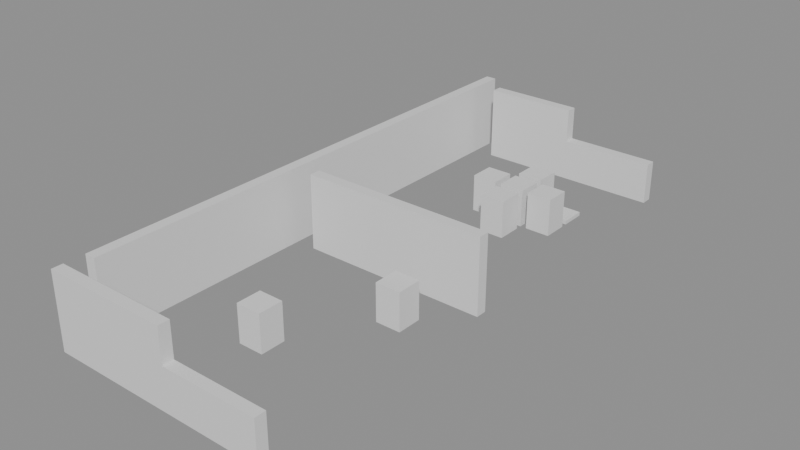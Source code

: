 # Source: building_lego.blend  (saved by Blender 5.0.119; exported with 4.5.12 LTS)
import bpy
from mathutils import Matrix  # noqa: F401  (used for matrix-valued properties, if any)

bpy.ops.wm.read_factory_settings(use_empty=True)
scene = bpy.context.scene
scene.name = 'Scene'

# ---- collections
col_01_paredes_externas = bpy.data.collections.new('01_Paredes_Externas'); scene.collection.children.link(col_01_paredes_externas)
col_02_paredes_internas = bpy.data.collections.new('02_Paredes_Internas'); scene.collection.children.link(col_02_paredes_internas)
col_04_moveis_decoracoes = bpy.data.collections.new('04_Moveis_Decoracoes'); scene.collection.children.link(col_04_moveis_decoracoes)

# ---- materials (node trees are filled in below, after node groups)
mat_mat_parede_externa = bpy.data.materials.new('Mat_Parede_Externa')
mat_mat_parede_interna = bpy.data.materials.new('Mat_Parede_Interna')
mat_mat_moveis = bpy.data.materials.new('Mat_Moveis')

# ---- material node trees
mat_mat_parede_externa.use_nodes = True; mat_mat_parede_externa.node_tree.nodes.clear()
_N = mat_mat_parede_externa.node_tree.nodes; _L = mat_mat_parede_externa.node_tree.links
n0 = _N.new('ShaderNodeBsdfPrincipled'); n0.name = 'BSDF - Pré-fundamentado'; n0.location = (-200, 100)
n1 = _N.new('ShaderNodeOutputMaterial'); n1.name = 'Saída de material'; n1.location = (200, 100)
_L.new(n0.outputs[0], n1.inputs[0])
n1.is_active_output = True
mat_mat_parede_interna.use_nodes = True; mat_mat_parede_interna.node_tree.nodes.clear()
_N = mat_mat_parede_interna.node_tree.nodes; _L = mat_mat_parede_interna.node_tree.links
n0 = _N.new('ShaderNodeBsdfPrincipled'); n0.name = 'BSDF - Pré-fundamentado'; n0.location = (-200, 100)
n1 = _N.new('ShaderNodeOutputMaterial'); n1.name = 'Saída de material'; n1.location = (200, 100)
_L.new(n0.outputs[0], n1.inputs[0])
n1.is_active_output = True
mat_mat_moveis.use_nodes = True; mat_mat_moveis.node_tree.nodes.clear()
_N = mat_mat_moveis.node_tree.nodes; _L = mat_mat_moveis.node_tree.links
n0 = _N.new('ShaderNodeBsdfPrincipled'); n0.name = 'BSDF - Pré-fundamentado'; n0.location = (-200, 100)
n1 = _N.new('ShaderNodeOutputMaterial'); n1.name = 'Saída de material'; n1.location = (200, 100)
_L.new(n0.outputs[0], n1.inputs[0])
n1.is_active_output = True

# ---- meshes
me_bloco_sandstone_post_3601_3416_z23 = bpy.data.meshes.new('Bloco_sandstone_post_3601_3416_z23')
me_bloco_sandstone_post_3601_3416_z23.from_pydata([(-0.5, -0.175, -1.2), (0.5, -0.175, -1.2), (0.5, 0.175, -1.2), (-0.5, 0.175, -1.2), (-0.5, -0.175, 1.2), (0.5, -0.175, 1.2), (0.5, 0.175, 1.2), (-0.5, 0.175, 1.2)], [], [(0, 1, 2, 3), (4, 7, 6, 5), (0, 4, 5, 1), (2, 6, 7, 3), (0, 3, 7, 4), (1, 5, 6, 2)])
me_bloco_sandstone_post_3601_3416_z23.materials.append(mat_mat_parede_externa)
me_bloco_sandstone_post_3601_3416_z23.update()
me_bloco_sandstone_wall_3602_3416_z23 = bpy.data.meshes.new('Bloco_sandstone_wall_3602_3416_z23')
me_bloco_sandstone_wall_3602_3416_z23.from_pydata([(-0.5, -0.175, -1.2), (0.5, -0.175, -1.2), (0.5, 0.175, -1.2), (-0.5, 0.175, -1.2), (-0.5, -0.175, 1.2), (0.5, -0.175, 1.2), (0.5, 0.175, 1.2), (-0.5, 0.175, 1.2)], [], [(0, 1, 2, 3), (4, 7, 6, 5), (0, 4, 5, 1), (2, 6, 7, 3), (0, 3, 7, 4), (1, 5, 6, 2)])
me_bloco_sandstone_wall_3602_3416_z23.materials.append(mat_mat_parede_externa)
me_bloco_sandstone_wall_3602_3416_z23.update()
me_bloco_sandstone_wall_3603_3416_z23 = bpy.data.meshes.new('Bloco_sandstone_wall_3603_3416_z23')
me_bloco_sandstone_wall_3603_3416_z23.from_pydata([(-0.5, -0.175, -1.2), (0.5, -0.175, -1.2), (0.5, 0.175, -1.2), (-0.5, 0.175, -1.2), (-0.5, -0.175, 1.2), (0.5, -0.175, 1.2), (0.5, 0.175, 1.2), (-0.5, 0.175, 1.2)], [], [(0, 1, 2, 3), (4, 7, 6, 5), (0, 4, 5, 1), (2, 6, 7, 3), (0, 3, 7, 4), (1, 5, 6, 2)])
me_bloco_sandstone_wall_3603_3416_z23.materials.append(mat_mat_parede_externa)
me_bloco_sandstone_wall_3603_3416_z23.update()
me_bloco_sandstone_wall_3604_3416_z23 = bpy.data.meshes.new('Bloco_sandstone_wall_3604_3416_z23')
me_bloco_sandstone_wall_3604_3416_z23.from_pydata([(-0.5, -0.175, -1.2), (0.5, -0.175, -1.2), (0.5, 0.175, -1.2), (-0.5, 0.175, -1.2), (-0.5, -0.175, 1.2), (0.5, -0.175, 1.2), (0.5, 0.175, 1.2), (-0.5, 0.175, 1.2)], [], [(0, 1, 2, 3), (4, 7, 6, 5), (0, 4, 5, 1), (2, 6, 7, 3), (0, 3, 7, 4), (1, 5, 6, 2)])
me_bloco_sandstone_wall_3604_3416_z23.materials.append(mat_mat_parede_externa)
me_bloco_sandstone_wall_3604_3416_z23.update()
me_bloco_iron_fence_3605_3416_z23 = bpy.data.meshes.new('Bloco_iron_fence_3605_3416_z23')
me_bloco_iron_fence_3605_3416_z23.from_pydata([(-0.5, -0.175, -0.66), (0.5, -0.175, -0.66), (0.5, 0.175, -0.66), (-0.5, 0.175, -0.66), (-0.5, -0.175, 0.66), (0.5, -0.175, 0.66), (0.5, 0.175, 0.66), (-0.5, 0.175, 0.66)], [], [(0, 1, 2, 3), (4, 7, 6, 5), (0, 4, 5, 1), (2, 6, 7, 3), (0, 3, 7, 4), (1, 5, 6, 2)])
me_bloco_iron_fence_3605_3416_z23.materials.append(mat_mat_parede_externa)
me_bloco_iron_fence_3605_3416_z23.update()
me_bloco_iron_fence_3606_3416_z23 = bpy.data.meshes.new('Bloco_iron_fence_3606_3416_z23')
me_bloco_iron_fence_3606_3416_z23.from_pydata([(-0.5, -0.175, -0.66), (0.5, -0.175, -0.66), (0.5, 0.175, -0.66), (-0.5, 0.175, -0.66), (-0.5, -0.175, 0.66), (0.5, -0.175, 0.66), (0.5, 0.175, 0.66), (-0.5, 0.175, 0.66)], [], [(0, 1, 2, 3), (4, 7, 6, 5), (0, 4, 5, 1), (2, 6, 7, 3), (0, 3, 7, 4), (1, 5, 6, 2)])
me_bloco_iron_fence_3606_3416_z23.materials.append(mat_mat_parede_externa)
me_bloco_iron_fence_3606_3416_z23.update()
me_bloco_iron_fence_3607_3416_z23 = bpy.data.meshes.new('Bloco_iron_fence_3607_3416_z23')
me_bloco_iron_fence_3607_3416_z23.from_pydata([(-0.5, -0.175, -0.66), (0.5, -0.175, -0.66), (0.5, 0.175, -0.66), (-0.5, 0.175, -0.66), (-0.5, -0.175, 0.66), (0.5, -0.175, 0.66), (0.5, 0.175, 0.66), (-0.5, 0.175, 0.66)], [], [(0, 1, 2, 3), (4, 7, 6, 5), (0, 4, 5, 1), (2, 6, 7, 3), (0, 3, 7, 4), (1, 5, 6, 2)])
me_bloco_iron_fence_3607_3416_z23.materials.append(mat_mat_parede_externa)
me_bloco_iron_fence_3607_3416_z23.update()
me_bloco_sandstone_wall_3602_3433_z23 = bpy.data.meshes.new('Bloco_sandstone_wall_3602_3433_z23')
me_bloco_sandstone_wall_3602_3433_z23.from_pydata([(-0.5, -0.175, -1.2), (0.5, -0.175, -1.2), (0.5, 0.175, -1.2), (-0.5, 0.175, -1.2), (-0.5, -0.175, 1.2), (0.5, -0.175, 1.2), (0.5, 0.175, 1.2), (-0.5, 0.175, 1.2)], [], [(0, 1, 2, 3), (4, 7, 6, 5), (0, 4, 5, 1), (2, 6, 7, 3), (0, 3, 7, 4), (1, 5, 6, 2)])
me_bloco_sandstone_wall_3602_3433_z23.materials.append(mat_mat_parede_externa)
me_bloco_sandstone_wall_3602_3433_z23.update()
me_bloco_sandstone_wall_3603_3433_z23 = bpy.data.meshes.new('Bloco_sandstone_wall_3603_3433_z23')
me_bloco_sandstone_wall_3603_3433_z23.from_pydata([(-0.5, -0.175, -1.2), (0.5, -0.175, -1.2), (0.5, 0.175, -1.2), (-0.5, 0.175, -1.2), (-0.5, -0.175, 1.2), (0.5, -0.175, 1.2), (0.5, 0.175, 1.2), (-0.5, 0.175, 1.2)], [], [(0, 1, 2, 3), (4, 7, 6, 5), (0, 4, 5, 1), (2, 6, 7, 3), (0, 3, 7, 4), (1, 5, 6, 2)])
me_bloco_sandstone_wall_3603_3433_z23.materials.append(mat_mat_parede_externa)
me_bloco_sandstone_wall_3603_3433_z23.update()
me_bloco_sandstone_wall_3604_3433_z23 = bpy.data.meshes.new('Bloco_sandstone_wall_3604_3433_z23')
me_bloco_sandstone_wall_3604_3433_z23.from_pydata([(-0.5, -0.175, -1.2), (0.5, -0.175, -1.2), (0.5, 0.175, -1.2), (-0.5, 0.175, -1.2), (-0.5, -0.175, 1.2), (0.5, -0.175, 1.2), (0.5, 0.175, 1.2), (-0.5, 0.175, 1.2)], [], [(0, 1, 2, 3), (4, 7, 6, 5), (0, 4, 5, 1), (2, 6, 7, 3), (0, 3, 7, 4), (1, 5, 6, 2)])
me_bloco_sandstone_wall_3604_3433_z23.materials.append(mat_mat_parede_externa)
me_bloco_sandstone_wall_3604_3433_z23.update()
me_bloco_iron_fence_3605_3433_z23 = bpy.data.meshes.new('Bloco_iron_fence_3605_3433_z23')
me_bloco_iron_fence_3605_3433_z23.from_pydata([(-0.5, -0.175, -0.66), (0.5, -0.175, -0.66), (0.5, 0.175, -0.66), (-0.5, 0.175, -0.66), (-0.5, -0.175, 0.66), (0.5, -0.175, 0.66), (0.5, 0.175, 0.66), (-0.5, 0.175, 0.66)], [], [(0, 1, 2, 3), (4, 7, 6, 5), (0, 4, 5, 1), (2, 6, 7, 3), (0, 3, 7, 4), (1, 5, 6, 2)])
me_bloco_iron_fence_3605_3433_z23.materials.append(mat_mat_parede_externa)
me_bloco_iron_fence_3605_3433_z23.update()
me_bloco_iron_fence_3606_3433_z23 = bpy.data.meshes.new('Bloco_iron_fence_3606_3433_z23')
me_bloco_iron_fence_3606_3433_z23.from_pydata([(-0.5, -0.175, -0.66), (0.5, -0.175, -0.66), (0.5, 0.175, -0.66), (-0.5, 0.175, -0.66), (-0.5, -0.175, 0.66), (0.5, -0.175, 0.66), (0.5, 0.175, 0.66), (-0.5, 0.175, 0.66)], [], [(0, 1, 2, 3), (4, 7, 6, 5), (0, 4, 5, 1), (2, 6, 7, 3), (0, 3, 7, 4), (1, 5, 6, 2)])
me_bloco_iron_fence_3606_3433_z23.materials.append(mat_mat_parede_externa)
me_bloco_iron_fence_3606_3433_z23.update()
me_bloco_iron_fence_3607_3433_z23 = bpy.data.meshes.new('Bloco_iron_fence_3607_3433_z23')
me_bloco_iron_fence_3607_3433_z23.from_pydata([(-0.5, -0.175, -0.66), (0.5, -0.175, -0.66), (0.5, 0.175, -0.66), (-0.5, 0.175, -0.66), (-0.5, -0.175, 0.66), (0.5, -0.175, 0.66), (0.5, 0.175, 0.66), (-0.5, 0.175, 0.66)], [], [(0, 1, 2, 3), (4, 7, 6, 5), (0, 4, 5, 1), (2, 6, 7, 3), (0, 3, 7, 4), (1, 5, 6, 2)])
me_bloco_iron_fence_3607_3433_z23.materials.append(mat_mat_parede_externa)
me_bloco_iron_fence_3607_3433_z23.update()
me_bloco_sandstone_wall_3601_3417_z23 = bpy.data.meshes.new('Bloco_sandstone_wall_3601_3417_z23')
me_bloco_sandstone_wall_3601_3417_z23.from_pydata([(-0.175, -0.5, -1.2), (0.175, -0.5, -1.2), (0.175, 0.5, -1.2), (-0.175, 0.5, -1.2), (-0.175, -0.5, 1.2), (0.175, -0.5, 1.2), (0.175, 0.5, 1.2), (-0.175, 0.5, 1.2)], [], [(0, 1, 2, 3), (4, 7, 6, 5), (0, 4, 5, 1), (2, 6, 7, 3), (0, 3, 7, 4), (1, 5, 6, 2)])
me_bloco_sandstone_wall_3601_3417_z23.materials.append(mat_mat_parede_externa)
me_bloco_sandstone_wall_3601_3417_z23.update()
me_bloco_sandstone_wall_3601_3418_z23 = bpy.data.meshes.new('Bloco_sandstone_wall_3601_3418_z23')
me_bloco_sandstone_wall_3601_3418_z23.from_pydata([(-0.175, -0.5, -1.2), (0.175, -0.5, -1.2), (0.175, 0.5, -1.2), (-0.175, 0.5, -1.2), (-0.175, -0.5, 1.2), (0.175, -0.5, 1.2), (0.175, 0.5, 1.2), (-0.175, 0.5, 1.2)], [], [(0, 1, 2, 3), (4, 7, 6, 5), (0, 4, 5, 1), (2, 6, 7, 3), (0, 3, 7, 4), (1, 5, 6, 2)])
me_bloco_sandstone_wall_3601_3418_z23.materials.append(mat_mat_parede_externa)
me_bloco_sandstone_wall_3601_3418_z23.update()
me_bloco_sandstone_wall_3601_3419_z23 = bpy.data.meshes.new('Bloco_sandstone_wall_3601_3419_z23')
me_bloco_sandstone_wall_3601_3419_z23.from_pydata([(-0.175, -0.5, -1.2), (0.175, -0.5, -1.2), (0.175, 0.5, -1.2), (-0.175, 0.5, -1.2), (-0.175, -0.5, 1.2), (0.175, -0.5, 1.2), (0.175, 0.5, 1.2), (-0.175, 0.5, 1.2)], [], [(0, 1, 2, 3), (4, 7, 6, 5), (0, 4, 5, 1), (2, 6, 7, 3), (0, 3, 7, 4), (1, 5, 6, 2)])
me_bloco_sandstone_wall_3601_3419_z23.materials.append(mat_mat_parede_externa)
me_bloco_sandstone_wall_3601_3419_z23.update()
me_bloco_sandstone_wall_3601_3420_z23 = bpy.data.meshes.new('Bloco_sandstone_wall_3601_3420_z23')
me_bloco_sandstone_wall_3601_3420_z23.from_pydata([(-0.175, -0.5, -1.2), (0.175, -0.5, -1.2), (0.175, 0.5, -1.2), (-0.175, 0.5, -1.2), (-0.175, -0.5, 1.2), (0.175, -0.5, 1.2), (0.175, 0.5, 1.2), (-0.175, 0.5, 1.2)], [], [(0, 1, 2, 3), (4, 7, 6, 5), (0, 4, 5, 1), (2, 6, 7, 3), (0, 3, 7, 4), (1, 5, 6, 2)])
me_bloco_sandstone_wall_3601_3420_z23.materials.append(mat_mat_parede_externa)
me_bloco_sandstone_wall_3601_3420_z23.update()
me_bloco_sandstone_wall_3601_3421_z23 = bpy.data.meshes.new('Bloco_sandstone_wall_3601_3421_z23')
me_bloco_sandstone_wall_3601_3421_z23.from_pydata([(-0.175, -0.5, -1.2), (0.175, -0.5, -1.2), (0.175, 0.5, -1.2), (-0.175, 0.5, -1.2), (-0.175, -0.5, 1.2), (0.175, -0.5, 1.2), (0.175, 0.5, 1.2), (-0.175, 0.5, 1.2)], [], [(0, 1, 2, 3), (4, 7, 6, 5), (0, 4, 5, 1), (2, 6, 7, 3), (0, 3, 7, 4), (1, 5, 6, 2)])
me_bloco_sandstone_wall_3601_3421_z23.materials.append(mat_mat_parede_externa)
me_bloco_sandstone_wall_3601_3421_z23.update()
me_bloco_sandstone_wall_3601_3422_z23 = bpy.data.meshes.new('Bloco_sandstone_wall_3601_3422_z23')
me_bloco_sandstone_wall_3601_3422_z23.from_pydata([(-0.175, -0.5, -1.2), (0.175, -0.5, -1.2), (0.175, 0.5, -1.2), (-0.175, 0.5, -1.2), (-0.175, -0.5, 1.2), (0.175, -0.5, 1.2), (0.175, 0.5, 1.2), (-0.175, 0.5, 1.2)], [], [(0, 1, 2, 3), (4, 7, 6, 5), (0, 4, 5, 1), (2, 6, 7, 3), (0, 3, 7, 4), (1, 5, 6, 2)])
me_bloco_sandstone_wall_3601_3422_z23.materials.append(mat_mat_parede_externa)
me_bloco_sandstone_wall_3601_3422_z23.update()
me_bloco_sandstone_wall_3601_3423_z23 = bpy.data.meshes.new('Bloco_sandstone_wall_3601_3423_z23')
me_bloco_sandstone_wall_3601_3423_z23.from_pydata([(-0.175, -0.5, -1.2), (0.175, -0.5, -1.2), (0.175, 0.5, -1.2), (-0.175, 0.5, -1.2), (-0.175, -0.5, 1.2), (0.175, -0.5, 1.2), (0.175, 0.5, 1.2), (-0.175, 0.5, 1.2)], [], [(0, 1, 2, 3), (4, 7, 6, 5), (0, 4, 5, 1), (2, 6, 7, 3), (0, 3, 7, 4), (1, 5, 6, 2)])
me_bloco_sandstone_wall_3601_3423_z23.materials.append(mat_mat_parede_externa)
me_bloco_sandstone_wall_3601_3423_z23.update()
me_bloco_sandstone_wall_3601_3424_z23 = bpy.data.meshes.new('Bloco_sandstone_wall_3601_3424_z23')
me_bloco_sandstone_wall_3601_3424_z23.from_pydata([(-0.175, -0.5, -1.2), (0.175, -0.5, -1.2), (0.175, 0.5, -1.2), (-0.175, 0.5, -1.2), (-0.175, -0.5, 1.2), (0.175, -0.5, 1.2), (0.175, 0.5, 1.2), (-0.175, 0.5, 1.2)], [], [(0, 1, 2, 3), (4, 7, 6, 5), (0, 4, 5, 1), (2, 6, 7, 3), (0, 3, 7, 4), (1, 5, 6, 2)])
me_bloco_sandstone_wall_3601_3424_z23.materials.append(mat_mat_parede_externa)
me_bloco_sandstone_wall_3601_3424_z23.update()
me_bloco_sandstone_wall_3601_3425_z23 = bpy.data.meshes.new('Bloco_sandstone_wall_3601_3425_z23')
me_bloco_sandstone_wall_3601_3425_z23.from_pydata([(-0.175, -0.5, -1.2), (0.175, -0.5, -1.2), (0.175, 0.5, -1.2), (-0.175, 0.5, -1.2), (-0.175, -0.5, 1.2), (0.175, -0.5, 1.2), (0.175, 0.5, 1.2), (-0.175, 0.5, 1.2)], [], [(0, 1, 2, 3), (4, 7, 6, 5), (0, 4, 5, 1), (2, 6, 7, 3), (0, 3, 7, 4), (1, 5, 6, 2)])
me_bloco_sandstone_wall_3601_3425_z23.materials.append(mat_mat_parede_externa)
me_bloco_sandstone_wall_3601_3425_z23.update()
me_bloco_sandstone_wall_3601_3426_z23 = bpy.data.meshes.new('Bloco_sandstone_wall_3601_3426_z23')
me_bloco_sandstone_wall_3601_3426_z23.from_pydata([(-0.175, -0.5, -1.2), (0.175, -0.5, -1.2), (0.175, 0.5, -1.2), (-0.175, 0.5, -1.2), (-0.175, -0.5, 1.2), (0.175, -0.5, 1.2), (0.175, 0.5, 1.2), (-0.175, 0.5, 1.2)], [], [(0, 1, 2, 3), (4, 7, 6, 5), (0, 4, 5, 1), (2, 6, 7, 3), (0, 3, 7, 4), (1, 5, 6, 2)])
me_bloco_sandstone_wall_3601_3426_z23.materials.append(mat_mat_parede_externa)
me_bloco_sandstone_wall_3601_3426_z23.update()
me_bloco_sandstone_wall_3601_3427_z23 = bpy.data.meshes.new('Bloco_sandstone_wall_3601_3427_z23')
me_bloco_sandstone_wall_3601_3427_z23.from_pydata([(-0.175, -0.5, -1.2), (0.175, -0.5, -1.2), (0.175, 0.5, -1.2), (-0.175, 0.5, -1.2), (-0.175, -0.5, 1.2), (0.175, -0.5, 1.2), (0.175, 0.5, 1.2), (-0.175, 0.5, 1.2)], [], [(0, 1, 2, 3), (4, 7, 6, 5), (0, 4, 5, 1), (2, 6, 7, 3), (0, 3, 7, 4), (1, 5, 6, 2)])
me_bloco_sandstone_wall_3601_3427_z23.materials.append(mat_mat_parede_externa)
me_bloco_sandstone_wall_3601_3427_z23.update()
me_bloco_sandstone_wall_3601_3428_z23 = bpy.data.meshes.new('Bloco_sandstone_wall_3601_3428_z23')
me_bloco_sandstone_wall_3601_3428_z23.from_pydata([(-0.175, -0.5, -1.2), (0.175, -0.5, -1.2), (0.175, 0.5, -1.2), (-0.175, 0.5, -1.2), (-0.175, -0.5, 1.2), (0.175, -0.5, 1.2), (0.175, 0.5, 1.2), (-0.175, 0.5, 1.2)], [], [(0, 1, 2, 3), (4, 7, 6, 5), (0, 4, 5, 1), (2, 6, 7, 3), (0, 3, 7, 4), (1, 5, 6, 2)])
me_bloco_sandstone_wall_3601_3428_z23.materials.append(mat_mat_parede_externa)
me_bloco_sandstone_wall_3601_3428_z23.update()
me_bloco_sandstone_wall_3601_3429_z23 = bpy.data.meshes.new('Bloco_sandstone_wall_3601_3429_z23')
me_bloco_sandstone_wall_3601_3429_z23.from_pydata([(-0.175, -0.5, -1.2), (0.175, -0.5, -1.2), (0.175, 0.5, -1.2), (-0.175, 0.5, -1.2), (-0.175, -0.5, 1.2), (0.175, -0.5, 1.2), (0.175, 0.5, 1.2), (-0.175, 0.5, 1.2)], [], [(0, 1, 2, 3), (4, 7, 6, 5), (0, 4, 5, 1), (2, 6, 7, 3), (0, 3, 7, 4), (1, 5, 6, 2)])
me_bloco_sandstone_wall_3601_3429_z23.materials.append(mat_mat_parede_externa)
me_bloco_sandstone_wall_3601_3429_z23.update()
me_bloco_sandstone_wall_3601_3430_z23 = bpy.data.meshes.new('Bloco_sandstone_wall_3601_3430_z23')
me_bloco_sandstone_wall_3601_3430_z23.from_pydata([(-0.175, -0.5, -1.2), (0.175, -0.5, -1.2), (0.175, 0.5, -1.2), (-0.175, 0.5, -1.2), (-0.175, -0.5, 1.2), (0.175, -0.5, 1.2), (0.175, 0.5, 1.2), (-0.175, 0.5, 1.2)], [], [(0, 1, 2, 3), (4, 7, 6, 5), (0, 4, 5, 1), (2, 6, 7, 3), (0, 3, 7, 4), (1, 5, 6, 2)])
me_bloco_sandstone_wall_3601_3430_z23.materials.append(mat_mat_parede_externa)
me_bloco_sandstone_wall_3601_3430_z23.update()
me_bloco_sandstone_wall_3601_3431_z23 = bpy.data.meshes.new('Bloco_sandstone_wall_3601_3431_z23')
me_bloco_sandstone_wall_3601_3431_z23.from_pydata([(-0.175, -0.5, -1.2), (0.175, -0.5, -1.2), (0.175, 0.5, -1.2), (-0.175, 0.5, -1.2), (-0.175, -0.5, 1.2), (0.175, -0.5, 1.2), (0.175, 0.5, 1.2), (-0.175, 0.5, 1.2)], [], [(0, 1, 2, 3), (4, 7, 6, 5), (0, 4, 5, 1), (2, 6, 7, 3), (0, 3, 7, 4), (1, 5, 6, 2)])
me_bloco_sandstone_wall_3601_3431_z23.materials.append(mat_mat_parede_externa)
me_bloco_sandstone_wall_3601_3431_z23.update()
me_bloco_sandstone_wall_3601_3432_z23 = bpy.data.meshes.new('Bloco_sandstone_wall_3601_3432_z23')
me_bloco_sandstone_wall_3601_3432_z23.from_pydata([(-0.175, -0.5, -1.2), (0.175, -0.5, -1.2), (0.175, 0.5, -1.2), (-0.175, 0.5, -1.2), (-0.175, -0.5, 1.2), (0.175, -0.5, 1.2), (0.175, 0.5, 1.2), (-0.175, 0.5, 1.2)], [], [(0, 1, 2, 3), (4, 7, 6, 5), (0, 4, 5, 1), (2, 6, 7, 3), (0, 3, 7, 4), (1, 5, 6, 2)])
me_bloco_sandstone_wall_3601_3432_z23.materials.append(mat_mat_parede_externa)
me_bloco_sandstone_wall_3601_3432_z23.update()
me_bloco_sandstone_wall_3601_3433_z23 = bpy.data.meshes.new('Bloco_sandstone_wall_3601_3433_z23')
me_bloco_sandstone_wall_3601_3433_z23.from_pydata([(-0.175, -0.5, -1.2), (0.175, -0.5, -1.2), (0.175, 0.5, -1.2), (-0.175, 0.5, -1.2), (-0.175, -0.5, 1.2), (0.175, -0.5, 1.2), (0.175, 0.5, 1.2), (-0.175, 0.5, 1.2)], [], [(0, 1, 2, 3), (4, 7, 6, 5), (0, 4, 5, 1), (2, 6, 7, 3), (0, 3, 7, 4), (1, 5, 6, 2)])
me_bloco_sandstone_wall_3601_3433_z23.materials.append(mat_mat_parede_externa)
me_bloco_sandstone_wall_3601_3433_z23.update()
me_bloco_sandstone_wall_3602_3424_z23 = bpy.data.meshes.new('Bloco_sandstone_wall_3602_3424_z23')
me_bloco_sandstone_wall_3602_3424_z23.from_pydata([(-0.5, -0.175, -1.2), (0.5, -0.175, -1.2), (0.5, 0.175, -1.2), (-0.5, 0.175, -1.2), (-0.5, -0.175, 1.2), (0.5, -0.175, 1.2), (0.5, 0.175, 1.2), (-0.5, 0.175, 1.2)], [], [(0, 1, 2, 3), (4, 7, 6, 5), (0, 4, 5, 1), (2, 6, 7, 3), (0, 3, 7, 4), (1, 5, 6, 2)])
me_bloco_sandstone_wall_3602_3424_z23.materials.append(mat_mat_parede_interna)
me_bloco_sandstone_wall_3602_3424_z23.update()
me_bloco_sandstone_wall_3603_3424_z23 = bpy.data.meshes.new('Bloco_sandstone_wall_3603_3424_z23')
me_bloco_sandstone_wall_3603_3424_z23.from_pydata([(-0.5, -0.175, -1.2), (0.5, -0.175, -1.2), (0.5, 0.175, -1.2), (-0.5, 0.175, -1.2), (-0.5, -0.175, 1.2), (0.5, -0.175, 1.2), (0.5, 0.175, 1.2), (-0.5, 0.175, 1.2)], [], [(0, 1, 2, 3), (4, 7, 6, 5), (0, 4, 5, 1), (2, 6, 7, 3), (0, 3, 7, 4), (1, 5, 6, 2)])
me_bloco_sandstone_wall_3603_3424_z23.materials.append(mat_mat_parede_interna)
me_bloco_sandstone_wall_3603_3424_z23.update()
me_bloco_sandstone_wall_3604_3424_z23 = bpy.data.meshes.new('Bloco_sandstone_wall_3604_3424_z23')
me_bloco_sandstone_wall_3604_3424_z23.from_pydata([(-0.5, -0.175, -1.2), (0.5, -0.175, -1.2), (0.5, 0.175, -1.2), (-0.5, 0.175, -1.2), (-0.5, -0.175, 1.2), (0.5, -0.175, 1.2), (0.5, 0.175, 1.2), (-0.5, 0.175, 1.2)], [], [(0, 1, 2, 3), (4, 7, 6, 5), (0, 4, 5, 1), (2, 6, 7, 3), (0, 3, 7, 4), (1, 5, 6, 2)])
me_bloco_sandstone_wall_3604_3424_z23.materials.append(mat_mat_parede_interna)
me_bloco_sandstone_wall_3604_3424_z23.update()
me_bloco_sandstone_wall_3605_3424_z23 = bpy.data.meshes.new('Bloco_sandstone_wall_3605_3424_z23')
me_bloco_sandstone_wall_3605_3424_z23.from_pydata([(-0.5, -0.175, -1.2), (0.5, -0.175, -1.2), (0.5, 0.175, -1.2), (-0.5, 0.175, -1.2), (-0.5, -0.175, 1.2), (0.5, -0.175, 1.2), (0.5, 0.175, 1.2), (-0.5, 0.175, 1.2)], [], [(0, 1, 2, 3), (4, 7, 6, 5), (0, 4, 5, 1), (2, 6, 7, 3), (0, 3, 7, 4), (1, 5, 6, 2)])
me_bloco_sandstone_wall_3605_3424_z23.materials.append(mat_mat_parede_interna)
me_bloco_sandstone_wall_3605_3424_z23.update()
me_bloco_sandstone_wall_3606_3424_z23 = bpy.data.meshes.new('Bloco_sandstone_wall_3606_3424_z23')
me_bloco_sandstone_wall_3606_3424_z23.from_pydata([(-0.5, -0.175, -1.2), (0.5, -0.175, -1.2), (0.5, 0.175, -1.2), (-0.5, 0.175, -1.2), (-0.5, -0.175, 1.2), (0.5, -0.175, 1.2), (0.5, 0.175, 1.2), (-0.5, 0.175, 1.2)], [], [(0, 1, 2, 3), (4, 7, 6, 5), (0, 4, 5, 1), (2, 6, 7, 3), (0, 3, 7, 4), (1, 5, 6, 2)])
me_bloco_sandstone_wall_3606_3424_z23.materials.append(mat_mat_parede_interna)
me_bloco_sandstone_wall_3606_3424_z23.update()
me_bloco_sandstone_wall_3607_3424_z23 = bpy.data.meshes.new('Bloco_sandstone_wall_3607_3424_z23')
me_bloco_sandstone_wall_3607_3424_z23.from_pydata([(-0.5, -0.175, -1.2), (0.5, -0.175, -1.2), (0.5, 0.175, -1.2), (-0.5, 0.175, -1.2), (-0.5, -0.175, 1.2), (0.5, -0.175, 1.2), (0.5, 0.175, 1.2), (-0.5, 0.175, 1.2)], [], [(0, 1, 2, 3), (4, 7, 6, 5), (0, 4, 5, 1), (2, 6, 7, 3), (0, 3, 7, 4), (1, 5, 6, 2)])
me_bloco_sandstone_wall_3607_3424_z23.materials.append(mat_mat_parede_interna)
me_bloco_sandstone_wall_3607_3424_z23.update()
me_movel_stalagmites_3604_3419_z23 = bpy.data.meshes.new('Movel_stalagmites_3604_3419_z23')
me_movel_stalagmites_3604_3419_z23.from_pydata([(-0.4, -0.4, -0.6), (0.4, -0.4, -0.6), (0.4, 0.4, -0.6), (-0.4, 0.4, -0.6), (-0.4, -0.4, 0.6), (0.4, -0.4, 0.6), (0.4, 0.4, 0.6), (-0.4, 0.4, 0.6)], [], [(0, 1, 2, 3), (4, 7, 6, 5), (0, 4, 5, 1), (2, 6, 7, 3), (0, 3, 7, 4), (1, 5, 6, 2)])
me_movel_stalagmites_3604_3419_z23.materials.append(mat_mat_moveis)
me_movel_stalagmites_3604_3419_z23.update()
me_movel_stalagmites_3606_3422_z23 = bpy.data.meshes.new('Movel_stalagmites_3606_3422_z23')
me_movel_stalagmites_3606_3422_z23.from_pydata([(-0.4, -0.4, -0.6), (0.4, -0.4, -0.6), (0.4, 0.4, -0.6), (-0.4, 0.4, -0.6), (-0.4, -0.4, 0.6), (0.4, -0.4, 0.6), (0.4, 0.4, 0.6), (-0.4, 0.4, 0.6)], [], [(0, 1, 2, 3), (4, 7, 6, 5), (0, 4, 5, 1), (2, 6, 7, 3), (0, 3, 7, 4), (1, 5, 6, 2)])
me_movel_stalagmites_3606_3422_z23.materials.append(mat_mat_moveis)
me_movel_stalagmites_3606_3422_z23.update()
me_movel_stalagmites_3605_3428_z23 = bpy.data.meshes.new('Movel_stalagmites_3605_3428_z23')
me_movel_stalagmites_3605_3428_z23.from_pydata([(-0.4, -0.4, -0.6), (0.4, -0.4, -0.6), (0.4, 0.4, -0.6), (-0.4, 0.4, -0.6), (-0.4, -0.4, 0.6), (0.4, -0.4, 0.6), (0.4, 0.4, 0.6), (-0.4, 0.4, 0.6)], [], [(0, 1, 2, 3), (4, 7, 6, 5), (0, 4, 5, 1), (2, 6, 7, 3), (0, 3, 7, 4), (1, 5, 6, 2)])
me_movel_stalagmites_3605_3428_z23.materials.append(mat_mat_moveis)
me_movel_stalagmites_3605_3428_z23.update()
me_movel_stalagmites_3604_3429_z23 = bpy.data.meshes.new('Movel_stalagmites_3604_3429_z23')
me_movel_stalagmites_3604_3429_z23.from_pydata([(-0.4, -0.4, -0.6), (0.4, -0.4, -0.6), (0.4, 0.4, -0.6), (-0.4, 0.4, -0.6), (-0.4, -0.4, 0.6), (0.4, -0.4, 0.6), (0.4, 0.4, 0.6), (-0.4, 0.4, 0.6)], [], [(0, 1, 2, 3), (4, 7, 6, 5), (0, 4, 5, 1), (2, 6, 7, 3), (0, 3, 7, 4), (1, 5, 6, 2)])
me_movel_stalagmites_3604_3429_z23.materials.append(mat_mat_moveis)
me_movel_stalagmites_3604_3429_z23.update()
me_movel_flowstone_3605_3429_z23 = bpy.data.meshes.new('Movel_flowstone_3605_3429_z23')
me_movel_flowstone_3605_3429_z23.from_pydata([(-0.4, -0.4, -0.6), (0.4, -0.4, -0.6), (0.4, 0.4, -0.6), (-0.4, 0.4, -0.6), (-0.4, -0.4, 0.6), (0.4, -0.4, 0.6), (0.4, 0.4, 0.6), (-0.4, 0.4, 0.6)], [], [(0, 1, 2, 3), (4, 7, 6, 5), (0, 4, 5, 1), (2, 6, 7, 3), (0, 3, 7, 4), (1, 5, 6, 2)])
me_movel_flowstone_3605_3429_z23.materials.append(mat_mat_moveis)
me_movel_flowstone_3605_3429_z23.update()
me_movel_stalagmites_3606_3429_z23 = bpy.data.meshes.new('Movel_stalagmites_3606_3429_z23')
me_movel_stalagmites_3606_3429_z23.from_pydata([(-0.4, -0.4, -0.6), (0.4, -0.4, -0.6), (0.4, 0.4, -0.6), (-0.4, 0.4, -0.6), (-0.4, -0.4, 0.6), (0.4, -0.4, 0.6), (0.4, 0.4, 0.6), (-0.4, 0.4, 0.6)], [], [(0, 1, 2, 3), (4, 7, 6, 5), (0, 4, 5, 1), (2, 6, 7, 3), (0, 3, 7, 4), (1, 5, 6, 2)])
me_movel_stalagmites_3606_3429_z23.materials.append(mat_mat_moveis)
me_movel_stalagmites_3606_3429_z23.update()
me_movel_flowstone_3605_3430_z23 = bpy.data.meshes.new('Movel_flowstone_3605_3430_z23')
me_movel_flowstone_3605_3430_z23.from_pydata([(-0.4, -0.4, -0.6), (0.4, -0.4, -0.6), (0.4, 0.4, -0.6), (-0.4, 0.4, -0.6), (-0.4, -0.4, 0.6), (0.4, -0.4, 0.6), (0.4, 0.4, 0.6), (-0.4, 0.4, 0.6)], [], [(0, 1, 2, 3), (4, 7, 6, 5), (0, 4, 5, 1), (2, 6, 7, 3), (0, 3, 7, 4), (1, 5, 6, 2)])
me_movel_flowstone_3605_3430_z23.materials.append(mat_mat_moveis)
me_movel_flowstone_3605_3430_z23.update()
me_movel_spiderweb_3606_3430_z23 = bpy.data.meshes.new('Movel_spiderweb_3606_3430_z23')
me_movel_spiderweb_3606_3430_z23.from_pydata([(-0.4, -0.4, -0.06), (0.4, -0.4, -0.06), (0.4, 0.4, -0.06), (-0.4, 0.4, -0.06), (-0.4, -0.4, 0.06), (0.4, -0.4, 0.06), (0.4, 0.4, 0.06), (-0.4, 0.4, 0.06)], [], [(0, 1, 2, 3), (4, 7, 6, 5), (0, 4, 5, 1), (2, 6, 7, 3), (0, 3, 7, 4), (1, 5, 6, 2)])
me_movel_spiderweb_3606_3430_z23.materials.append(mat_mat_moveis)
me_movel_spiderweb_3606_3430_z23.update()

# ---- objects
ob_parede_externa_norte_y3416_x3601_3607 = bpy.data.objects.new('Parede_Externa_Norte_Y3416_X3601_3607', None)
ob_bloco_sandstone_post_3601_3416_z23 = bpy.data.objects.new('Bloco_sandstone_post_3601_3416_z23', me_bloco_sandstone_post_3601_3416_z23)
ob_bloco_sandstone_wall_3602_3416_z23 = bpy.data.objects.new('Bloco_sandstone_wall_3602_3416_z23', me_bloco_sandstone_wall_3602_3416_z23)
ob_bloco_sandstone_wall_3603_3416_z23 = bpy.data.objects.new('Bloco_sandstone_wall_3603_3416_z23', me_bloco_sandstone_wall_3603_3416_z23)
ob_bloco_sandstone_wall_3604_3416_z23 = bpy.data.objects.new('Bloco_sandstone_wall_3604_3416_z23', me_bloco_sandstone_wall_3604_3416_z23)
ob_bloco_iron_fence_3605_3416_z23 = bpy.data.objects.new('Bloco_iron_fence_3605_3416_z23', me_bloco_iron_fence_3605_3416_z23)
ob_bloco_iron_fence_3606_3416_z23 = bpy.data.objects.new('Bloco_iron_fence_3606_3416_z23', me_bloco_iron_fence_3606_3416_z23)
ob_bloco_iron_fence_3607_3416_z23 = bpy.data.objects.new('Bloco_iron_fence_3607_3416_z23', me_bloco_iron_fence_3607_3416_z23)
ob_parede_externa_sul_y3433_x3602_3607 = bpy.data.objects.new('Parede_Externa_Sul_Y3433_X3602_3607', None)
ob_bloco_sandstone_wall_3602_3433_z23 = bpy.data.objects.new('Bloco_sandstone_wall_3602_3433_z23', me_bloco_sandstone_wall_3602_3433_z23)
ob_bloco_sandstone_wall_3603_3433_z23 = bpy.data.objects.new('Bloco_sandstone_wall_3603_3433_z23', me_bloco_sandstone_wall_3603_3433_z23)
ob_bloco_sandstone_wall_3604_3433_z23 = bpy.data.objects.new('Bloco_sandstone_wall_3604_3433_z23', me_bloco_sandstone_wall_3604_3433_z23)
ob_bloco_iron_fence_3605_3433_z23 = bpy.data.objects.new('Bloco_iron_fence_3605_3433_z23', me_bloco_iron_fence_3605_3433_z23)
ob_bloco_iron_fence_3606_3433_z23 = bpy.data.objects.new('Bloco_iron_fence_3606_3433_z23', me_bloco_iron_fence_3606_3433_z23)
ob_bloco_iron_fence_3607_3433_z23 = bpy.data.objects.new('Bloco_iron_fence_3607_3433_z23', me_bloco_iron_fence_3607_3433_z23)
ob_parede_externa_oeste_x3601_y3417_3433 = bpy.data.objects.new('Parede_Externa_Oeste_X3601_Y3417_3433', None)
ob_bloco_sandstone_wall_3601_3417_z23 = bpy.data.objects.new('Bloco_sandstone_wall_3601_3417_z23', me_bloco_sandstone_wall_3601_3417_z23)
ob_bloco_sandstone_wall_3601_3418_z23 = bpy.data.objects.new('Bloco_sandstone_wall_3601_3418_z23', me_bloco_sandstone_wall_3601_3418_z23)
ob_bloco_sandstone_wall_3601_3419_z23 = bpy.data.objects.new('Bloco_sandstone_wall_3601_3419_z23', me_bloco_sandstone_wall_3601_3419_z23)
ob_bloco_sandstone_wall_3601_3420_z23 = bpy.data.objects.new('Bloco_sandstone_wall_3601_3420_z23', me_bloco_sandstone_wall_3601_3420_z23)
ob_bloco_sandstone_wall_3601_3421_z23 = bpy.data.objects.new('Bloco_sandstone_wall_3601_3421_z23', me_bloco_sandstone_wall_3601_3421_z23)
ob_bloco_sandstone_wall_3601_3422_z23 = bpy.data.objects.new('Bloco_sandstone_wall_3601_3422_z23', me_bloco_sandstone_wall_3601_3422_z23)
ob_bloco_sandstone_wall_3601_3423_z23 = bpy.data.objects.new('Bloco_sandstone_wall_3601_3423_z23', me_bloco_sandstone_wall_3601_3423_z23)
ob_bloco_sandstone_wall_3601_3424_z23 = bpy.data.objects.new('Bloco_sandstone_wall_3601_3424_z23', me_bloco_sandstone_wall_3601_3424_z23)
ob_bloco_sandstone_wall_3601_3425_z23 = bpy.data.objects.new('Bloco_sandstone_wall_3601_3425_z23', me_bloco_sandstone_wall_3601_3425_z23)
ob_bloco_sandstone_wall_3601_3426_z23 = bpy.data.objects.new('Bloco_sandstone_wall_3601_3426_z23', me_bloco_sandstone_wall_3601_3426_z23)
ob_bloco_sandstone_wall_3601_3427_z23 = bpy.data.objects.new('Bloco_sandstone_wall_3601_3427_z23', me_bloco_sandstone_wall_3601_3427_z23)
ob_bloco_sandstone_wall_3601_3428_z23 = bpy.data.objects.new('Bloco_sandstone_wall_3601_3428_z23', me_bloco_sandstone_wall_3601_3428_z23)
ob_bloco_sandstone_wall_3601_3429_z23 = bpy.data.objects.new('Bloco_sandstone_wall_3601_3429_z23', me_bloco_sandstone_wall_3601_3429_z23)
ob_bloco_sandstone_wall_3601_3430_z23 = bpy.data.objects.new('Bloco_sandstone_wall_3601_3430_z23', me_bloco_sandstone_wall_3601_3430_z23)
ob_bloco_sandstone_wall_3601_3431_z23 = bpy.data.objects.new('Bloco_sandstone_wall_3601_3431_z23', me_bloco_sandstone_wall_3601_3431_z23)
ob_bloco_sandstone_wall_3601_3432_z23 = bpy.data.objects.new('Bloco_sandstone_wall_3601_3432_z23', me_bloco_sandstone_wall_3601_3432_z23)
ob_bloco_sandstone_wall_3601_3433_z23 = bpy.data.objects.new('Bloco_sandstone_wall_3601_3433_z23', me_bloco_sandstone_wall_3601_3433_z23)
ob_parede_interna_ew_02_y3424_x3602_3607 = bpy.data.objects.new('Parede_Interna_EW_02_Y3424_X3602_3607', None)
ob_bloco_sandstone_wall_3602_3424_z23 = bpy.data.objects.new('Bloco_sandstone_wall_3602_3424_z23', me_bloco_sandstone_wall_3602_3424_z23)
ob_bloco_sandstone_wall_3603_3424_z23 = bpy.data.objects.new('Bloco_sandstone_wall_3603_3424_z23', me_bloco_sandstone_wall_3603_3424_z23)
ob_bloco_sandstone_wall_3604_3424_z23 = bpy.data.objects.new('Bloco_sandstone_wall_3604_3424_z23', me_bloco_sandstone_wall_3604_3424_z23)
ob_bloco_sandstone_wall_3605_3424_z23 = bpy.data.objects.new('Bloco_sandstone_wall_3605_3424_z23', me_bloco_sandstone_wall_3605_3424_z23)
ob_bloco_sandstone_wall_3606_3424_z23 = bpy.data.objects.new('Bloco_sandstone_wall_3606_3424_z23', me_bloco_sandstone_wall_3606_3424_z23)
ob_bloco_sandstone_wall_3607_3424_z23 = bpy.data.objects.new('Bloco_sandstone_wall_3607_3424_z23', me_bloco_sandstone_wall_3607_3424_z23)
ob_moveis_decoracoes = bpy.data.objects.new('Moveis_Decoracoes', None)
ob_movel_stalagmites_3604_3419_z23 = bpy.data.objects.new('Movel_stalagmites_3604_3419_z23', me_movel_stalagmites_3604_3419_z23)
ob_movel_stalagmites_3606_3422_z23 = bpy.data.objects.new('Movel_stalagmites_3606_3422_z23', me_movel_stalagmites_3606_3422_z23)
ob_movel_stalagmites_3605_3428_z23 = bpy.data.objects.new('Movel_stalagmites_3605_3428_z23', me_movel_stalagmites_3605_3428_z23)
ob_movel_stalagmites_3604_3429_z23 = bpy.data.objects.new('Movel_stalagmites_3604_3429_z23', me_movel_stalagmites_3604_3429_z23)
ob_movel_flowstone_3605_3429_z23 = bpy.data.objects.new('Movel_flowstone_3605_3429_z23', me_movel_flowstone_3605_3429_z23)
ob_movel_stalagmites_3606_3429_z23 = bpy.data.objects.new('Movel_stalagmites_3606_3429_z23', me_movel_stalagmites_3606_3429_z23)
ob_movel_flowstone_3605_3430_z23 = bpy.data.objects.new('Movel_flowstone_3605_3430_z23', me_movel_flowstone_3605_3430_z23)
ob_movel_spiderweb_3606_3430_z23 = bpy.data.objects.new('Movel_spiderweb_3606_3430_z23', me_movel_spiderweb_3606_3430_z23)

# ---- transforms, parenting, visibility, modifiers, constraints
ob_parede_externa_norte_y3416_x3601_3607.location = (0.0, -8.5, 0.0)
ob_parede_externa_norte_y3416_x3601_3607.empty_display_type = 'CUBE'
ob_bloco_sandstone_post_3601_3416_z23.parent = ob_parede_externa_norte_y3416_x3601_3607
ob_bloco_sandstone_post_3601_3416_z23.matrix_parent_inverse = Matrix(((1.0, -0.0, 0.0, -0.0), (-0.0, 1.0, -0.0, 8.5), (0.0, -0.0, 1.0, -0.0), (-0.0, 0.0, -0.0, 1.0)))
ob_bloco_sandstone_post_3601_3416_z23.location = (-3.0, -8.825, 1.2)
ob_bloco_sandstone_wall_3602_3416_z23.parent = ob_parede_externa_norte_y3416_x3601_3607
ob_bloco_sandstone_wall_3602_3416_z23.matrix_parent_inverse = Matrix(((1.0, -0.0, 0.0, -0.0), (-0.0, 1.0, -0.0, 8.5), (0.0, -0.0, 1.0, -0.0), (-0.0, 0.0, -0.0, 1.0)))
ob_bloco_sandstone_wall_3602_3416_z23.location = (-2.0, -8.825, 1.2)
ob_bloco_sandstone_wall_3603_3416_z23.parent = ob_parede_externa_norte_y3416_x3601_3607
ob_bloco_sandstone_wall_3603_3416_z23.matrix_parent_inverse = Matrix(((1.0, -0.0, 0.0, -0.0), (-0.0, 1.0, -0.0, 8.5), (0.0, -0.0, 1.0, -0.0), (-0.0, 0.0, -0.0, 1.0)))
ob_bloco_sandstone_wall_3603_3416_z23.location = (-1.0, -8.825, 1.2)
ob_bloco_sandstone_wall_3604_3416_z23.parent = ob_parede_externa_norte_y3416_x3601_3607
ob_bloco_sandstone_wall_3604_3416_z23.matrix_parent_inverse = Matrix(((1.0, -0.0, 0.0, -0.0), (-0.0, 1.0, -0.0, 8.5), (0.0, -0.0, 1.0, -0.0), (-0.0, 0.0, -0.0, 1.0)))
ob_bloco_sandstone_wall_3604_3416_z23.location = (0.0, -8.825, 1.2)
ob_bloco_iron_fence_3605_3416_z23.parent = ob_parede_externa_norte_y3416_x3601_3607
ob_bloco_iron_fence_3605_3416_z23.matrix_parent_inverse = Matrix(((1.0, -0.0, 0.0, -0.0), (-0.0, 1.0, -0.0, 8.5), (0.0, -0.0, 1.0, -0.0), (-0.0, 0.0, -0.0, 1.0)))
ob_bloco_iron_fence_3605_3416_z23.location = (1.0, -8.825, 0.66)
ob_bloco_iron_fence_3606_3416_z23.parent = ob_parede_externa_norte_y3416_x3601_3607
ob_bloco_iron_fence_3606_3416_z23.matrix_parent_inverse = Matrix(((1.0, -0.0, 0.0, -0.0), (-0.0, 1.0, -0.0, 8.5), (0.0, -0.0, 1.0, -0.0), (-0.0, 0.0, -0.0, 1.0)))
ob_bloco_iron_fence_3606_3416_z23.location = (2.0, -8.825, 0.66)
ob_bloco_iron_fence_3607_3416_z23.parent = ob_parede_externa_norte_y3416_x3601_3607
ob_bloco_iron_fence_3607_3416_z23.matrix_parent_inverse = Matrix(((1.0, -0.0, 0.0, -0.0), (-0.0, 1.0, -0.0, 8.5), (0.0, -0.0, 1.0, -0.0), (-0.0, 0.0, -0.0, 1.0)))
ob_bloco_iron_fence_3607_3416_z23.location = (3.0, -8.825, 0.66)
ob_parede_externa_sul_y3433_x3602_3607.location = (0.5, 8.5, 0.0)
ob_parede_externa_sul_y3433_x3602_3607.empty_display_type = 'CUBE'
ob_bloco_sandstone_wall_3602_3433_z23.parent = ob_parede_externa_sul_y3433_x3602_3607
ob_bloco_sandstone_wall_3602_3433_z23.matrix_parent_inverse = Matrix(((1.0, -0.0, 0.0, -0.5), (-0.0, 1.0, -0.0, -8.5), (0.0, -0.0, 1.0, -0.0), (-0.0, 0.0, -0.0, 1.0)))
ob_bloco_sandstone_wall_3602_3433_z23.location = (-2.0, 8.175, 1.2)
ob_bloco_sandstone_wall_3603_3433_z23.parent = ob_parede_externa_sul_y3433_x3602_3607
ob_bloco_sandstone_wall_3603_3433_z23.matrix_parent_inverse = Matrix(((1.0, -0.0, 0.0, -0.5), (-0.0, 1.0, -0.0, -8.5), (0.0, -0.0, 1.0, -0.0), (-0.0, 0.0, -0.0, 1.0)))
ob_bloco_sandstone_wall_3603_3433_z23.location = (-1.0, 8.175, 1.2)
ob_bloco_sandstone_wall_3604_3433_z23.parent = ob_parede_externa_sul_y3433_x3602_3607
ob_bloco_sandstone_wall_3604_3433_z23.matrix_parent_inverse = Matrix(((1.0, -0.0, 0.0, -0.5), (-0.0, 1.0, -0.0, -8.5), (0.0, -0.0, 1.0, -0.0), (-0.0, 0.0, -0.0, 1.0)))
ob_bloco_sandstone_wall_3604_3433_z23.location = (0.0, 8.175, 1.2)
ob_bloco_iron_fence_3605_3433_z23.parent = ob_parede_externa_sul_y3433_x3602_3607
ob_bloco_iron_fence_3605_3433_z23.matrix_parent_inverse = Matrix(((1.0, -0.0, 0.0, -0.5), (-0.0, 1.0, -0.0, -8.5), (0.0, -0.0, 1.0, -0.0), (-0.0, 0.0, -0.0, 1.0)))
ob_bloco_iron_fence_3605_3433_z23.location = (1.0, 8.175, 0.66)
ob_bloco_iron_fence_3606_3433_z23.parent = ob_parede_externa_sul_y3433_x3602_3607
ob_bloco_iron_fence_3606_3433_z23.matrix_parent_inverse = Matrix(((1.0, -0.0, 0.0, -0.5), (-0.0, 1.0, -0.0, -8.5), (0.0, -0.0, 1.0, -0.0), (-0.0, 0.0, -0.0, 1.0)))
ob_bloco_iron_fence_3606_3433_z23.location = (2.0, 8.175, 0.66)
ob_bloco_iron_fence_3607_3433_z23.parent = ob_parede_externa_sul_y3433_x3602_3607
ob_bloco_iron_fence_3607_3433_z23.matrix_parent_inverse = Matrix(((1.0, -0.0, 0.0, -0.5), (-0.0, 1.0, -0.0, -8.5), (0.0, -0.0, 1.0, -0.0), (-0.0, 0.0, -0.0, 1.0)))
ob_bloco_iron_fence_3607_3433_z23.location = (3.0, 8.175, 0.66)
ob_parede_externa_oeste_x3601_y3417_3433.location = (-3.0, 0.5, 0.0)
ob_parede_externa_oeste_x3601_y3417_3433.empty_display_type = 'CUBE'
ob_bloco_sandstone_wall_3601_3417_z23.parent = ob_parede_externa_oeste_x3601_y3417_3433
ob_bloco_sandstone_wall_3601_3417_z23.matrix_parent_inverse = Matrix(((1.0, -0.0, 0.0, 3.0), (-0.0, 1.0, -0.0, -0.5), (0.0, -0.0, 1.0, -0.0), (-0.0, 0.0, -0.0, 1.0)))
ob_bloco_sandstone_wall_3601_3417_z23.location = (-3.325, -7.5, 1.2)
ob_bloco_sandstone_wall_3601_3418_z23.parent = ob_parede_externa_oeste_x3601_y3417_3433
ob_bloco_sandstone_wall_3601_3418_z23.matrix_parent_inverse = Matrix(((1.0, -0.0, 0.0, 3.0), (-0.0, 1.0, -0.0, -0.5), (0.0, -0.0, 1.0, -0.0), (-0.0, 0.0, -0.0, 1.0)))
ob_bloco_sandstone_wall_3601_3418_z23.location = (-3.325, -6.5, 1.2)
ob_bloco_sandstone_wall_3601_3419_z23.parent = ob_parede_externa_oeste_x3601_y3417_3433
ob_bloco_sandstone_wall_3601_3419_z23.matrix_parent_inverse = Matrix(((1.0, -0.0, 0.0, 3.0), (-0.0, 1.0, -0.0, -0.5), (0.0, -0.0, 1.0, -0.0), (-0.0, 0.0, -0.0, 1.0)))
ob_bloco_sandstone_wall_3601_3419_z23.location = (-3.325, -5.5, 1.2)
ob_bloco_sandstone_wall_3601_3420_z23.parent = ob_parede_externa_oeste_x3601_y3417_3433
ob_bloco_sandstone_wall_3601_3420_z23.matrix_parent_inverse = Matrix(((1.0, -0.0, 0.0, 3.0), (-0.0, 1.0, -0.0, -0.5), (0.0, -0.0, 1.0, -0.0), (-0.0, 0.0, -0.0, 1.0)))
ob_bloco_sandstone_wall_3601_3420_z23.location = (-3.325, -4.5, 1.2)
ob_bloco_sandstone_wall_3601_3421_z23.parent = ob_parede_externa_oeste_x3601_y3417_3433
ob_bloco_sandstone_wall_3601_3421_z23.matrix_parent_inverse = Matrix(((1.0, -0.0, 0.0, 3.0), (-0.0, 1.0, -0.0, -0.5), (0.0, -0.0, 1.0, -0.0), (-0.0, 0.0, -0.0, 1.0)))
ob_bloco_sandstone_wall_3601_3421_z23.location = (-3.325, -3.5, 1.2)
ob_bloco_sandstone_wall_3601_3422_z23.parent = ob_parede_externa_oeste_x3601_y3417_3433
ob_bloco_sandstone_wall_3601_3422_z23.matrix_parent_inverse = Matrix(((1.0, -0.0, 0.0, 3.0), (-0.0, 1.0, -0.0, -0.5), (0.0, -0.0, 1.0, -0.0), (-0.0, 0.0, -0.0, 1.0)))
ob_bloco_sandstone_wall_3601_3422_z23.location = (-3.325, -2.5, 1.2)
ob_bloco_sandstone_wall_3601_3423_z23.parent = ob_parede_externa_oeste_x3601_y3417_3433
ob_bloco_sandstone_wall_3601_3423_z23.matrix_parent_inverse = Matrix(((1.0, -0.0, 0.0, 3.0), (-0.0, 1.0, -0.0, -0.5), (0.0, -0.0, 1.0, -0.0), (-0.0, 0.0, -0.0, 1.0)))
ob_bloco_sandstone_wall_3601_3423_z23.location = (-3.325, -1.5, 1.2)
ob_bloco_sandstone_wall_3601_3424_z23.parent = ob_parede_externa_oeste_x3601_y3417_3433
ob_bloco_sandstone_wall_3601_3424_z23.matrix_parent_inverse = Matrix(((1.0, -0.0, 0.0, 3.0), (-0.0, 1.0, -0.0, -0.5), (0.0, -0.0, 1.0, -0.0), (-0.0, 0.0, -0.0, 1.0)))
ob_bloco_sandstone_wall_3601_3424_z23.location = (-3.325, -0.5, 1.2)
ob_bloco_sandstone_wall_3601_3425_z23.parent = ob_parede_externa_oeste_x3601_y3417_3433
ob_bloco_sandstone_wall_3601_3425_z23.matrix_parent_inverse = Matrix(((1.0, -0.0, 0.0, 3.0), (-0.0, 1.0, -0.0, -0.5), (0.0, -0.0, 1.0, -0.0), (-0.0, 0.0, -0.0, 1.0)))
ob_bloco_sandstone_wall_3601_3425_z23.location = (-3.325, 0.5, 1.2)
ob_bloco_sandstone_wall_3601_3426_z23.parent = ob_parede_externa_oeste_x3601_y3417_3433
ob_bloco_sandstone_wall_3601_3426_z23.matrix_parent_inverse = Matrix(((1.0, -0.0, 0.0, 3.0), (-0.0, 1.0, -0.0, -0.5), (0.0, -0.0, 1.0, -0.0), (-0.0, 0.0, -0.0, 1.0)))
ob_bloco_sandstone_wall_3601_3426_z23.location = (-3.325, 1.5, 1.2)
ob_bloco_sandstone_wall_3601_3427_z23.parent = ob_parede_externa_oeste_x3601_y3417_3433
ob_bloco_sandstone_wall_3601_3427_z23.matrix_parent_inverse = Matrix(((1.0, -0.0, 0.0, 3.0), (-0.0, 1.0, -0.0, -0.5), (0.0, -0.0, 1.0, -0.0), (-0.0, 0.0, -0.0, 1.0)))
ob_bloco_sandstone_wall_3601_3427_z23.location = (-3.325, 2.5, 1.2)
ob_bloco_sandstone_wall_3601_3428_z23.parent = ob_parede_externa_oeste_x3601_y3417_3433
ob_bloco_sandstone_wall_3601_3428_z23.matrix_parent_inverse = Matrix(((1.0, -0.0, 0.0, 3.0), (-0.0, 1.0, -0.0, -0.5), (0.0, -0.0, 1.0, -0.0), (-0.0, 0.0, -0.0, 1.0)))
ob_bloco_sandstone_wall_3601_3428_z23.location = (-3.325, 3.5, 1.2)
ob_bloco_sandstone_wall_3601_3429_z23.parent = ob_parede_externa_oeste_x3601_y3417_3433
ob_bloco_sandstone_wall_3601_3429_z23.matrix_parent_inverse = Matrix(((1.0, -0.0, 0.0, 3.0), (-0.0, 1.0, -0.0, -0.5), (0.0, -0.0, 1.0, -0.0), (-0.0, 0.0, -0.0, 1.0)))
ob_bloco_sandstone_wall_3601_3429_z23.location = (-3.325, 4.5, 1.2)
ob_bloco_sandstone_wall_3601_3430_z23.parent = ob_parede_externa_oeste_x3601_y3417_3433
ob_bloco_sandstone_wall_3601_3430_z23.matrix_parent_inverse = Matrix(((1.0, -0.0, 0.0, 3.0), (-0.0, 1.0, -0.0, -0.5), (0.0, -0.0, 1.0, -0.0), (-0.0, 0.0, -0.0, 1.0)))
ob_bloco_sandstone_wall_3601_3430_z23.location = (-3.325, 5.5, 1.2)
ob_bloco_sandstone_wall_3601_3431_z23.parent = ob_parede_externa_oeste_x3601_y3417_3433
ob_bloco_sandstone_wall_3601_3431_z23.matrix_parent_inverse = Matrix(((1.0, -0.0, 0.0, 3.0), (-0.0, 1.0, -0.0, -0.5), (0.0, -0.0, 1.0, -0.0), (-0.0, 0.0, -0.0, 1.0)))
ob_bloco_sandstone_wall_3601_3431_z23.location = (-3.325, 6.5, 1.2)
ob_bloco_sandstone_wall_3601_3432_z23.parent = ob_parede_externa_oeste_x3601_y3417_3433
ob_bloco_sandstone_wall_3601_3432_z23.matrix_parent_inverse = Matrix(((1.0, -0.0, 0.0, 3.0), (-0.0, 1.0, -0.0, -0.5), (0.0, -0.0, 1.0, -0.0), (-0.0, 0.0, -0.0, 1.0)))
ob_bloco_sandstone_wall_3601_3432_z23.location = (-3.325, 7.5, 1.2)
ob_bloco_sandstone_wall_3601_3433_z23.parent = ob_parede_externa_oeste_x3601_y3417_3433
ob_bloco_sandstone_wall_3601_3433_z23.matrix_parent_inverse = Matrix(((1.0, -0.0, 0.0, 3.0), (-0.0, 1.0, -0.0, -0.5), (0.0, -0.0, 1.0, -0.0), (-0.0, 0.0, -0.0, 1.0)))
ob_bloco_sandstone_wall_3601_3433_z23.location = (-3.325, 8.5, 1.2)
ob_parede_interna_ew_02_y3424_x3602_3607.location = (0.5, -0.5, 0.0)
ob_parede_interna_ew_02_y3424_x3602_3607.empty_display_type = 'CUBE'
ob_bloco_sandstone_wall_3602_3424_z23.parent = ob_parede_interna_ew_02_y3424_x3602_3607
ob_bloco_sandstone_wall_3602_3424_z23.matrix_parent_inverse = Matrix(((1.0, -0.0, 0.0, -0.5), (-0.0, 1.0, -0.0, 0.5), (0.0, -0.0, 1.0, -0.0), (-0.0, 0.0, -0.0, 1.0)))
ob_bloco_sandstone_wall_3602_3424_z23.location = (-2.0, -0.825, 1.2)
ob_bloco_sandstone_wall_3603_3424_z23.parent = ob_parede_interna_ew_02_y3424_x3602_3607
ob_bloco_sandstone_wall_3603_3424_z23.matrix_parent_inverse = Matrix(((1.0, -0.0, 0.0, -0.5), (-0.0, 1.0, -0.0, 0.5), (0.0, -0.0, 1.0, -0.0), (-0.0, 0.0, -0.0, 1.0)))
ob_bloco_sandstone_wall_3603_3424_z23.location = (-1.0, -0.825, 1.2)
ob_bloco_sandstone_wall_3604_3424_z23.parent = ob_parede_interna_ew_02_y3424_x3602_3607
ob_bloco_sandstone_wall_3604_3424_z23.matrix_parent_inverse = Matrix(((1.0, -0.0, 0.0, -0.5), (-0.0, 1.0, -0.0, 0.5), (0.0, -0.0, 1.0, -0.0), (-0.0, 0.0, -0.0, 1.0)))
ob_bloco_sandstone_wall_3604_3424_z23.location = (0.0, -0.825, 1.2)
ob_bloco_sandstone_wall_3605_3424_z23.parent = ob_parede_interna_ew_02_y3424_x3602_3607
ob_bloco_sandstone_wall_3605_3424_z23.matrix_parent_inverse = Matrix(((1.0, -0.0, 0.0, -0.5), (-0.0, 1.0, -0.0, 0.5), (0.0, -0.0, 1.0, -0.0), (-0.0, 0.0, -0.0, 1.0)))
ob_bloco_sandstone_wall_3605_3424_z23.location = (1.0, -0.825, 1.2)
ob_bloco_sandstone_wall_3606_3424_z23.parent = ob_parede_interna_ew_02_y3424_x3602_3607
ob_bloco_sandstone_wall_3606_3424_z23.matrix_parent_inverse = Matrix(((1.0, -0.0, 0.0, -0.5), (-0.0, 1.0, -0.0, 0.5), (0.0, -0.0, 1.0, -0.0), (-0.0, 0.0, -0.0, 1.0)))
ob_bloco_sandstone_wall_3606_3424_z23.location = (2.0, -0.825, 1.2)
ob_bloco_sandstone_wall_3607_3424_z23.parent = ob_parede_interna_ew_02_y3424_x3602_3607
ob_bloco_sandstone_wall_3607_3424_z23.matrix_parent_inverse = Matrix(((1.0, -0.0, 0.0, -0.5), (-0.0, 1.0, -0.0, 0.5), (0.0, -0.0, 1.0, -0.0), (-0.0, 0.0, -0.0, 1.0)))
ob_bloco_sandstone_wall_3607_3424_z23.location = (3.0, -0.825, 1.2)
ob_moveis_decoracoes.location = (0.0, 0.0, 0.0)
ob_moveis_decoracoes.empty_display_type = 'CUBE'
ob_movel_stalagmites_3604_3419_z23.parent = ob_moveis_decoracoes
ob_movel_stalagmites_3604_3419_z23.location = (0.0, -5.5, 0.6)
ob_movel_stalagmites_3606_3422_z23.parent = ob_moveis_decoracoes
ob_movel_stalagmites_3606_3422_z23.location = (2.0, -2.5, 0.6)
ob_movel_stalagmites_3605_3428_z23.parent = ob_moveis_decoracoes
ob_movel_stalagmites_3605_3428_z23.location = (1.0, 3.5, 0.6)
ob_movel_stalagmites_3604_3429_z23.parent = ob_moveis_decoracoes
ob_movel_stalagmites_3604_3429_z23.location = (0.0, 4.5, 0.6)
ob_movel_flowstone_3605_3429_z23.parent = ob_moveis_decoracoes
ob_movel_flowstone_3605_3429_z23.location = (1.0, 4.5, 0.6)
ob_movel_stalagmites_3606_3429_z23.parent = ob_moveis_decoracoes
ob_movel_stalagmites_3606_3429_z23.location = (2.0, 4.5, 0.6)
ob_movel_flowstone_3605_3430_z23.parent = ob_moveis_decoracoes
ob_movel_flowstone_3605_3430_z23.location = (1.0, 5.5, 0.6)
ob_movel_spiderweb_3606_3430_z23.parent = ob_moveis_decoracoes
ob_movel_spiderweb_3606_3430_z23.location = (2.0, 5.5, 0.06)

# ---- collection membership
col_01_paredes_externas.objects.link(ob_parede_externa_norte_y3416_x3601_3607)
col_01_paredes_externas.objects.link(ob_bloco_sandstone_post_3601_3416_z23)
col_01_paredes_externas.objects.link(ob_bloco_sandstone_wall_3602_3416_z23)
col_01_paredes_externas.objects.link(ob_bloco_sandstone_wall_3603_3416_z23)
col_01_paredes_externas.objects.link(ob_bloco_sandstone_wall_3604_3416_z23)
col_01_paredes_externas.objects.link(ob_bloco_iron_fence_3605_3416_z23)
col_01_paredes_externas.objects.link(ob_bloco_iron_fence_3606_3416_z23)
col_01_paredes_externas.objects.link(ob_bloco_iron_fence_3607_3416_z23)
col_01_paredes_externas.objects.link(ob_parede_externa_sul_y3433_x3602_3607)
col_01_paredes_externas.objects.link(ob_bloco_sandstone_wall_3602_3433_z23)
col_01_paredes_externas.objects.link(ob_bloco_sandstone_wall_3603_3433_z23)
col_01_paredes_externas.objects.link(ob_bloco_sandstone_wall_3604_3433_z23)
col_01_paredes_externas.objects.link(ob_bloco_iron_fence_3605_3433_z23)
col_01_paredes_externas.objects.link(ob_bloco_iron_fence_3606_3433_z23)
col_01_paredes_externas.objects.link(ob_bloco_iron_fence_3607_3433_z23)
col_01_paredes_externas.objects.link(ob_parede_externa_oeste_x3601_y3417_3433)
col_01_paredes_externas.objects.link(ob_bloco_sandstone_wall_3601_3417_z23)
col_01_paredes_externas.objects.link(ob_bloco_sandstone_wall_3601_3418_z23)
col_01_paredes_externas.objects.link(ob_bloco_sandstone_wall_3601_3419_z23)
col_01_paredes_externas.objects.link(ob_bloco_sandstone_wall_3601_3420_z23)
col_01_paredes_externas.objects.link(ob_bloco_sandstone_wall_3601_3421_z23)
col_01_paredes_externas.objects.link(ob_bloco_sandstone_wall_3601_3422_z23)
col_01_paredes_externas.objects.link(ob_bloco_sandstone_wall_3601_3423_z23)
col_01_paredes_externas.objects.link(ob_bloco_sandstone_wall_3601_3424_z23)
col_01_paredes_externas.objects.link(ob_bloco_sandstone_wall_3601_3425_z23)
col_01_paredes_externas.objects.link(ob_bloco_sandstone_wall_3601_3426_z23)
col_01_paredes_externas.objects.link(ob_bloco_sandstone_wall_3601_3427_z23)
col_01_paredes_externas.objects.link(ob_bloco_sandstone_wall_3601_3428_z23)
col_01_paredes_externas.objects.link(ob_bloco_sandstone_wall_3601_3429_z23)
col_01_paredes_externas.objects.link(ob_bloco_sandstone_wall_3601_3430_z23)
col_01_paredes_externas.objects.link(ob_bloco_sandstone_wall_3601_3431_z23)
col_01_paredes_externas.objects.link(ob_bloco_sandstone_wall_3601_3432_z23)
col_01_paredes_externas.objects.link(ob_bloco_sandstone_wall_3601_3433_z23)
col_02_paredes_internas.objects.link(ob_parede_interna_ew_02_y3424_x3602_3607)
col_02_paredes_internas.objects.link(ob_bloco_sandstone_wall_3602_3424_z23)
col_02_paredes_internas.objects.link(ob_bloco_sandstone_wall_3603_3424_z23)
col_02_paredes_internas.objects.link(ob_bloco_sandstone_wall_3604_3424_z23)
col_02_paredes_internas.objects.link(ob_bloco_sandstone_wall_3605_3424_z23)
col_02_paredes_internas.objects.link(ob_bloco_sandstone_wall_3606_3424_z23)
col_02_paredes_internas.objects.link(ob_bloco_sandstone_wall_3607_3424_z23)
col_04_moveis_decoracoes.objects.link(ob_moveis_decoracoes)
col_04_moveis_decoracoes.objects.link(ob_movel_stalagmites_3604_3419_z23)
col_04_moveis_decoracoes.objects.link(ob_movel_stalagmites_3606_3422_z23)
col_04_moveis_decoracoes.objects.link(ob_movel_stalagmites_3605_3428_z23)
col_04_moveis_decoracoes.objects.link(ob_movel_stalagmites_3604_3429_z23)
col_04_moveis_decoracoes.objects.link(ob_movel_flowstone_3605_3429_z23)
col_04_moveis_decoracoes.objects.link(ob_movel_stalagmites_3606_3429_z23)
col_04_moveis_decoracoes.objects.link(ob_movel_flowstone_3605_3430_z23)
col_04_moveis_decoracoes.objects.link(ob_movel_spiderweb_3606_3430_z23)

# ---- scene / render settings (as saved in the file)
scene.frame_start = 1; scene.frame_end = 250; scene.frame_set(1)
scene.render.engine = 'BLENDER_EEVEE_NEXT'
scene.render.bake_bias = 0.0
scene.render.bake_samples = 0
scene.cycles.sampling_pattern = 'TABULATED_SOBOL'
scene.eevee.use_volume_custom_range = False
bpy.context.view_layer.update()

# ---- added for rendering (the .blend has no active camera and no usable light): camera, sun + grey world if the file has none
cam_auto = bpy.data.cameras.new('AutoCamera')
cam_auto.lens = 50.0
cam_auto.sensor_width = 36.0
cam_auto.clip_end = 1000.0
ob_auto_camera = bpy.data.objects.new('AutoCamera', cam_auto)
scene.collection.objects.link(ob_auto_camera)
ob_auto_camera.location = (18.0065, -21.6078, 15.6052)
ob_auto_camera.rotation_euler = (1.09748, -7.21219e-08, 0.694738)
scene.camera = ob_auto_camera
light_auto_sun = bpy.data.lights.new('AutoSun', 'SUN')
light_auto_sun.energy = 3.0
light_auto_sun.angle = 0.0523599
ob_auto_sun = bpy.data.objects.new('AutoSun', light_auto_sun)
scene.collection.objects.link(ob_auto_sun)
ob_auto_sun.rotation_euler = (0.872665, 0.174533, 0.523599)
if scene.world is None:
    world_auto = bpy.data.worlds.new('AutoWorld')
    world_auto.color = (0.3, 0.3, 0.3)
    scene.world = world_auto
bpy.context.view_layer.update()
